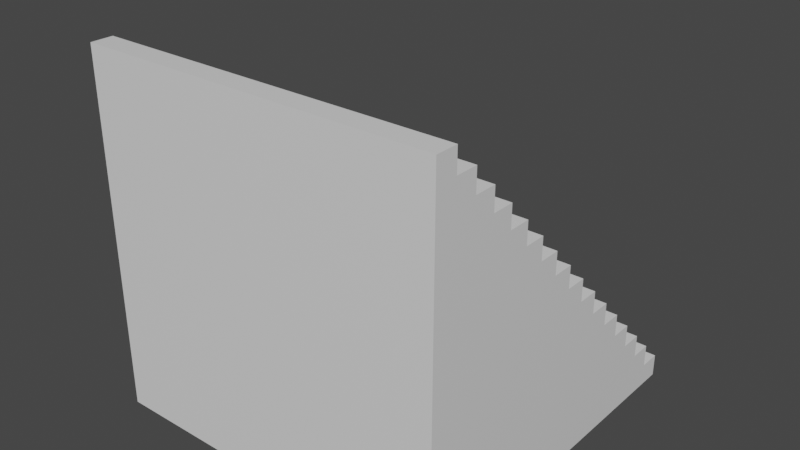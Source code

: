 # Source: Stairs.blend  (saved by Blender 2.91.10; exported with 4.5.12 LTS)
import bpy
from mathutils import Matrix  # noqa: F401  (used for matrix-valued properties, if any)

bpy.ops.wm.read_factory_settings(use_empty=True)
scene = bpy.context.scene
scene.name = 'Scene'

# ---- collections
col_collection = bpy.data.collections.new('Collection'); scene.collection.children.link(col_collection)

# ---- materials (node trees are filled in below, after node groups)
mat_material = bpy.data.materials.new('Material')
mat_material.alpha_threshold = 0.0
mat_material.use_transparent_shadow = False
mat_material.line_color = (0.0, 0.0, 0.0, 1.0)

# ---- material node trees
mat_material.use_nodes = True; mat_material.node_tree.nodes.clear()
_N = mat_material.node_tree.nodes; _L = mat_material.node_tree.links
n0 = _N.new('ShaderNodeOutputMaterial'); n0.name = 'Material Output'; n0.location = (300, 300)
n1 = _N.new('ShaderNodeBsdfPrincipled'); n1.name = 'Principled BSDF'; n1.location = (10, 300)
n1.distribution = 'GGX'
n1.subsurface_method = 'BURLEY'
n1.inputs[2].default_value = 0.4
n1.inputs[3].default_value = 1.45
n1.inputs[27].default_value = (0.0, 0.0, 0.0, 1.0)
n1.inputs[28].default_value = 1.0
_L.new(n1.outputs[0], n0.inputs[0])
n0.is_active_output = True

# ---- world
world_world = bpy.data.worlds.new('World'); scene.world = world_world
world_world.use_nodes = True; world_world.node_tree.nodes.clear()
_N = world_world.node_tree.nodes; _L = world_world.node_tree.links
n0 = _N.new('ShaderNodeOutputWorld'); n0.name = 'World Output'; n0.location = (300, 300)
n1 = _N.new('ShaderNodeBackground'); n1.name = 'Background'; n1.location = (10, 300)
n1.inputs[0].default_value = (0.05088, 0.05088, 0.05088, 1.0)
_L.new(n1.outputs[0], n0.inputs[0])
n0.is_active_output = True
world_world.color = (0.05088, 0.05088, 0.05088)
world_world.use_sun_shadow = False
world_world.sun_shadow_jitter_overblur = 0.0

# ---- meshes
me_cube = bpy.data.meshes.new('Cube')
me_cube.from_pydata([(-1.0, 0.75, -1.0), (1.0, 1.0, -1.0), (1.0, -1.0, -1.0), (-1.0, 0.875, -1.0), (-1.0, 1.0, -1.0), (-1.0, -1.0, -1.0), (-1.0, 0.625, -1.0), (-1.0, 0.5, -1.0), (-1.0, 0.375, -1.0), (-1.0, 0.25, -1.0), (-1.0, 0.125, -1.0), (-1.0, 0.0, -1.0), (-1.0, -0.125, -1.0), (-1.0, -0.25, -1.0), (-1.0, -0.375, -1.0), (-1.0, -0.5, -1.0), (-1.0, -0.625, -1.0), (-1.0, -0.75, -1.0), (-1.0, -0.875, -1.0), (1.0, -0.875, -1.0), (1.0, -0.75, -1.0), (1.0, -0.625, -1.0), (1.0, -0.5, -1.0), (1.0, -0.375, -1.0), (1.0, -0.25, -1.0), (1.0, -0.125, -1.0), (1.0, 0.0, -1.0), (1.0, 0.125, -1.0), (1.0, 0.25, -1.0), (1.0, 0.375, -1.0), (1.0, 0.5, -1.0), (1.0, 0.625, -1.0), (1.0, 0.75, -1.0), (1.0, 0.875, -1.0), (-1.0, -0.875, 1.0), (-1.0, -1.0, 1.0), (1.0, -1.0, 1.0), (1.0, -0.875, 1.0), (-1.0, -1.0, -0.875), (-1.0, -1.0, -0.75), (-1.0, -1.0, -0.625), (-1.0, -1.0, -0.5), (-1.0, -1.0, -0.375), (-1.0, -1.0, -0.25), (-1.0, -1.0, -0.125), (-1.0, -1.0, 0.0), (-1.0, -1.0, 0.125), (-1.0, -1.0, 0.25), (-1.0, -1.0, 0.375), (-1.0, -1.0, 0.5), (-1.0, -1.0, 0.625), (-1.0, -1.0, 0.75), (-1.0, -1.0, 0.875), (1.0, -1.0, 0.875), (1.0, -1.0, 0.75), (1.0, -1.0, 0.625), (1.0, -1.0, 0.5), (1.0, -1.0, 0.375), (1.0, -1.0, 0.25), (1.0, -1.0, 0.125), (1.0, -1.0, 0.0), (1.0, -1.0, -0.125), (1.0, -1.0, -0.25), (1.0, -1.0, -0.375), (1.0, -1.0, -0.5), (1.0, -1.0, -0.625), (1.0, -1.0, -0.75), (1.0, -1.0, -0.875), (-1.0, -0.875, -0.875), (-1.0, -0.875, -0.75), (-1.0, -0.875, -0.625), (-1.0, -0.875, -0.5), (-1.0, -0.875, -0.375), (-1.0, -0.875, -0.25), (-1.0, -0.875, -0.125), (-1.0, -0.875, 0.0), (-1.0, -0.875, 0.125), (-1.0, -0.875, 0.25), (-1.0, -0.875, 0.375), (-1.0, -0.875, 0.5), (-1.0, -0.875, 0.625), (-1.0, -0.875, 0.75), (-1.0, -0.875, 0.875), (1.0, -0.875, 0.875), (1.0, -0.875, 0.75), (1.0, -0.875, 0.625), (1.0, -0.875, 0.5), (1.0, -0.875, 0.375), (1.0, -0.875, 0.25), (1.0, -0.875, 0.125), (1.0, -0.875, 0.0), (1.0, -0.875, -0.125), (1.0, -0.875, -0.25), (1.0, -0.875, -0.375), (1.0, -0.875, -0.5), (1.0, -0.875, -0.625), (1.0, -0.875, -0.75), (1.0, -0.875, -0.875), (1.0, 1.0, -0.875), (-1.0, 1.0, -0.875), (-1.0, 0.875, -0.875), (1.0, 0.875, -0.875), (-1.0, 0.875, -0.75), (-1.0, 0.75, -0.75), (1.0, 0.75, -0.75), (1.0, 0.875, -0.75), (-1.0, 0.75, -0.625), (-1.0, 0.625, -0.625), (1.0, 0.625, -0.625), (1.0, 0.75, -0.625), (-1.0, 0.625, -0.5), (-1.0, 0.5, -0.5), (1.0, 0.5, -0.5), (1.0, 0.625, -0.5), (-1.0, 0.5, -0.375), (-1.0, 0.375, -0.375), (1.0, 0.375, -0.375), (1.0, 0.5, -0.375), (-1.0, 0.375, -0.25), (-1.0, 0.25, -0.25), (1.0, 0.25, -0.25), (1.0, 0.375, -0.25), (-1.0, 0.25, -0.125), (-1.0, 0.125, -0.125), (1.0, 0.125, -0.125), (1.0, 0.25, -0.125), (-1.0, 0.125, 0.0), (-1.0, 0.0, 0.0), (1.0, 0.0, 0.0), (1.0, 0.125, 0.0), (-1.0, 0.0, 0.125), (-1.0, -0.125, 0.125), (1.0, -0.125, 0.125), (1.0, 0.0, 0.125), (-1.0, -0.125, 0.25), (-1.0, -0.25, 0.25), (1.0, -0.25, 0.25), (1.0, -0.125, 0.25), (-1.0, -0.25, 0.375), (-1.0, -0.375, 0.375), (1.0, -0.375, 0.375), (1.0, -0.25, 0.375), (-1.0, -0.375, 0.5), (-1.0, -0.5, 0.5), (1.0, -0.5, 0.5), (1.0, -0.375, 0.5), (-1.0, -0.5, 0.625), (-1.0, -0.625, 0.625), (1.0, -0.625, 0.625), (1.0, -0.5, 0.625), (-1.0, -0.625, 0.75), (-1.0, -0.75, 0.75), (1.0, -0.75, 0.75), (1.0, -0.625, 0.75), (-1.0, -0.75, 0.875), (-1.0, -0.875, 0.875), (1.0, -0.875, 0.875), (1.0, -0.75, 0.875)], [], [(0, 106, 109, 32), (0, 103, 102, 3), (4, 99, 98, 1), (31, 113, 112, 30), (29, 116, 115, 8), (9, 119, 118, 8), (27, 124, 123, 10), (11, 127, 126, 10), (25, 132, 131, 12), (13, 135, 134, 12), (24, 141, 140, 23), (14, 142, 145, 23), (16, 150, 153, 21), (20, 157, 156, 19), (34, 35, 36, 37), (52, 35, 34, 82), (83, 37, 36, 53), (82, 34, 37, 83), (18, 68, 97, 19), (68, 69, 96, 97), (69, 70, 95, 96), (70, 71, 94, 95), (71, 72, 93, 94), (72, 73, 92, 93), (73, 74, 91, 92), (74, 75, 90, 91), (75, 76, 89, 90), (76, 77, 88, 89), (77, 78, 87, 88), (78, 79, 86, 87), (79, 80, 85, 86), (80, 81, 84, 85), (81, 82, 83, 84), (19, 97, 67, 2), (97, 96, 66, 67), (96, 95, 65, 66), (95, 94, 64, 65), (94, 93, 63, 64), (93, 92, 62, 63), (92, 91, 61, 62), (91, 90, 60, 61), (90, 89, 59, 60), (89, 88, 58, 59), (88, 87, 57, 58), (87, 86, 56, 57), (86, 85, 55, 56), (85, 84, 54, 55), (84, 83, 53, 54), (5, 38, 68, 18), (38, 39, 69, 68), (39, 40, 70, 69), (40, 41, 71, 70), (41, 42, 72, 71), (42, 43, 73, 72), (43, 44, 74, 73), (44, 45, 75, 74), (45, 46, 76, 75), (46, 47, 77, 76), (47, 48, 78, 77), (48, 49, 79, 78), (49, 50, 80, 79), (50, 51, 81, 80), (51, 52, 82, 81), (1, 2, 5, 4), (5, 2, 36, 35), (99, 100, 101, 98), (33, 101, 100, 3), (1, 98, 101, 33), (3, 100, 99, 4), (102, 103, 104, 105), (32, 104, 103, 0), (33, 105, 104, 32), (3, 102, 105, 33), (106, 107, 108, 109), (6, 107, 106, 0), (31, 108, 107, 6), (32, 109, 108, 31), (110, 111, 112, 113), (6, 110, 113, 31), (7, 111, 110, 6), (30, 112, 111, 7), (114, 115, 116, 117), (8, 115, 114, 7), (30, 117, 116, 29), (7, 114, 117, 30), (118, 119, 120, 121), (29, 121, 120, 28), (8, 118, 121, 29), (28, 120, 119, 9), (122, 123, 124, 125), (10, 123, 122, 9), (28, 125, 124, 27), (9, 122, 125, 28), (126, 127, 128, 129), (10, 126, 129, 27), (27, 129, 128, 26), (26, 128, 127, 11), (130, 131, 132, 133), (12, 131, 130, 11), (11, 130, 133, 26), (26, 133, 132, 25), (134, 135, 136, 137), (12, 134, 137, 25), (25, 137, 136, 24), (24, 136, 135, 13), (138, 139, 140, 141), (23, 140, 139, 14), (14, 139, 138, 13), (13, 138, 141, 24), (142, 143, 144, 145), (23, 145, 144, 22), (22, 144, 143, 15), (15, 143, 142, 14), (146, 147, 148, 149), (22, 149, 148, 21), (16, 147, 146, 15), (15, 146, 149, 22), (150, 151, 152, 153), (20, 152, 151, 17), (21, 153, 152, 20), (17, 151, 150, 16), (154, 155, 156, 157), (18, 155, 154, 17), (17, 154, 157, 20), (19, 156, 155, 18)])
_uv = me_cube.uv_layers.new(name='UVMap')
_uv.uv.foreach_set('vector', [0.125, 0.5312, 0.125, 0.5312, 0.375, 0.5312, 0.375, 0.5312, 0.0, 0.0, 0.0, 0.0, 0.0, 0.0, 0.0, 0.0, 0.0, 0.0, 0.0, 0.0, 0.0, 0.0, 0.0, 0.0, 0.0, 0.0, 0.0, 0.0, 0.0, 0.0, 0.0, 0.0, 0.375, 0.5781, 0.375, 0.5781, 0.125, 0.5781, 0.125, 0.5781, 0.0, 0.0, 0.0, 0.0, 0.0, 0.0, 0.0, 0.0, 0.375, 0.6094, 0.375, 0.6094, 0.125, 0.6094, 0.125, 0.6094, 0.0, 0.0, 0.0, 0.0, 0.0, 0.0, 0.0, 0.0, 0.375, 0.6406, 0.375, 0.6406, 0.125, 0.6406, 0.125, 0.6406, 0.0, 0.0, 0.0, 0.0, 0.0, 0.0, 0.0, 0.0, 0.0, 0.0, 0.0, 0.0, 0.0, 0.0, 0.0, 0.0, 0.125, 0.6719, 0.125, 0.6719, 0.375, 0.6719, 0.375, 0.6719, 0.125, 0.7031, 0.125, 0.7031, 0.375, 0.7031, 0.375, 0.7031, 0.0, 0.0, 0.0, 0.0, 0.0, 0.0, 0.0, 0.0, 0.125, 0.7344, 0.125, 0.75, 0.375, 0.75, 0.375, 0.7344, 0.0, 0.0, 0.0, 0.0, 0.0, 0.0, 0.0, 0.0, 0.0, 0.0, 0.0, 0.0, 0.0, 0.0, 0.0, 0.0, 0.125, 0.7344, 0.125, 0.7344, 0.375, 0.7344, 0.375, 0.7344, 0.125, 0.7344, 0.125, 0.7344, 0.375, 0.7344, 0.375, 0.7344, 0.125, 0.7344, 0.125, 0.7344, 0.375, 0.7344, 0.375, 0.7344, 0.125, 0.7344, 0.125, 0.7344, 0.375, 0.7344, 0.375, 0.7344, 0.125, 0.7344, 0.125, 0.7344, 0.375, 0.7344, 0.375, 0.7344, 0.125, 0.7344, 0.125, 0.7344, 0.375, 0.7344, 0.375, 0.7344, 0.125, 0.7344, 0.125, 0.7344, 0.375, 0.7344, 0.375, 0.7344, 0.125, 0.7344, 0.125, 0.7344, 0.375, 0.7344, 0.375, 0.7344, 0.125, 0.7344, 0.125, 0.7344, 0.375, 0.7344, 0.375, 0.7344, 0.125, 0.7344, 0.125, 0.7344, 0.375, 0.7344, 0.375, 0.7344, 0.125, 0.7344, 0.125, 0.7344, 0.375, 0.7344, 0.375, 0.7344, 0.125, 0.7344, 0.125, 0.7344, 0.375, 0.7344, 0.375, 0.7344, 0.125, 0.7344, 0.125, 0.7344, 0.375, 0.7344, 0.375, 0.7344, 0.125, 0.7344, 0.125, 0.7344, 0.375, 0.7344, 0.375, 0.7344, 0.125, 0.7344, 0.125, 0.7344, 0.375, 0.7344, 0.375, 0.7344, 0.125, 0.7344, 0.125, 0.7344, 0.375, 0.7344, 0.375, 0.7344, 0.0, 0.0, 0.0, 0.0, 0.0, 0.0, 0.0, 0.0, 0.0, 0.0, 0.0, 0.0, 0.0, 0.0, 0.0, 0.0, 0.0, 0.0, 0.0, 0.0, 0.0, 0.0, 0.0, 0.0, 0.0, 0.0, 0.0, 0.0, 0.0, 0.0, 0.0, 0.0, 0.0, 0.0, 0.0, 0.0, 0.0, 0.0, 0.0, 0.0, 0.0, 0.0, 0.0, 0.0, 0.0, 0.0, 0.0, 0.0, 0.0, 0.0, 0.0, 0.0, 0.0, 0.0, 0.0, 0.0, 0.0, 0.0, 0.0, 0.0, 0.0, 0.0, 0.0, 0.0, 0.0, 0.0, 0.0, 0.0, 0.0, 0.0, 0.0, 0.0, 0.0, 0.0, 0.0, 0.0, 0.0, 0.0, 0.0, 0.0, 0.0, 0.0, 0.0, 0.0, 0.0, 0.0, 0.0, 0.0, 0.0, 0.0, 0.0, 0.0, 0.0, 0.0, 0.0, 0.0, 0.0, 0.0, 0.0, 0.0, 0.0, 0.0, 0.0, 0.0, 0.0, 0.0, 0.0, 0.0, 0.0, 0.0, 0.0, 0.0, 0.0, 0.0, 0.0, 0.0, 0.0, 0.0, 0.0, 0.0, 0.0, 0.0, 0.0, 0.0, 0.0, 0.0, 0.0, 0.0, 0.0, 0.0, 0.0, 0.0, 0.0, 0.0, 0.0, 0.0, 0.0, 0.0, 0.0, 0.0, 0.0, 0.0, 0.0, 0.0, 0.0, 0.0, 0.0, 0.0, 0.0, 0.0, 0.0, 0.0, 0.0, 0.0, 0.0, 0.0, 0.0, 0.0, 0.0, 0.0, 0.0, 0.0, 0.0, 0.0, 0.0, 0.0, 0.0, 0.0, 0.0, 0.0, 0.0, 0.0, 0.0, 0.0, 0.0, 0.0, 0.0, 0.0, 0.0, 0.0, 0.0, 0.0, 0.0, 0.0, 0.0, 0.0, 0.0, 0.0, 0.0, 0.0, 0.0, 0.0, 0.0, 0.0, 0.0, 0.0, 0.0, 0.0, 0.0, 0.0, 0.0, 0.0, 0.0, 0.0, 0.0, 0.0, 0.0, 0.0, 0.0, 0.0, 0.0, 0.0, 0.0, 0.0, 0.0, 0.0, 0.0, 0.0, 0.0, 0.0, 0.0, 0.0, 0.0, 0.0, 0.0, 0.0, 0.0, 0.0, 0.0, 0.0, 0.0, 0.0, 0.0, 0.0, 0.0, 0.0, 0.0, 0.0, 0.0, 0.0, 0.0, 0.0, 0.0, 0.0, 0.0, 0.0, 0.0, 0.0, 0.0, 0.0, 0.0, 0.0, 0.375, 0.75, 0.125, 0.75, 0.125, 0.5, 0.125, 0.5156, 0.375, 0.5156, 0.375, 0.5, 0.375, 0.5156, 0.375, 0.5156, 0.125, 0.5156, 0.125, 0.5156, 0.0, 0.0, 0.0, 0.0, 0.0, 0.0, 0.0, 0.0, 0.0, 0.0, 0.0, 0.0, 0.0, 0.0, 0.0, 0.0, 0.125, 0.5156, 0.125, 0.5312, 0.375, 0.5312, 0.375, 0.5156, 0.375, 0.5312, 0.375, 0.5312, 0.125, 0.5312, 0.125, 0.5312, 0.0, 0.0, 0.0, 0.0, 0.0, 0.0, 0.0, 0.0, 0.125, 0.5156, 0.125, 0.5156, 0.375, 0.5156, 0.375, 0.5156, 0.125, 0.5312, 0.125, 0.5469, 0.375, 0.5469, 0.375, 0.5312, 0.0, 0.0, 0.0, 0.0, 0.0, 0.0, 0.0, 0.0, 0.375, 0.5469, 0.375, 0.5469, 0.125, 0.5469, 0.125, 0.5469, 0.0, 0.0, 0.0, 0.0, 0.0, 0.0, 0.0, 0.0, 0.125, 0.5469, 0.125, 0.5625, 0.375, 0.5625, 0.375, 0.5469, 0.125, 0.5469, 0.125, 0.5469, 0.375, 0.5469, 0.375, 0.5469, 0.0, 0.0, 0.0, 0.0, 0.0, 0.0, 0.0, 0.0, 0.375, 0.5625, 0.375, 0.5625, 0.125, 0.5625, 0.125, 0.5625, 0.125, 0.5625, 0.125, 0.5781, 0.375, 0.5781, 0.375, 0.5625, 0.0, 0.0, 0.0, 0.0, 0.0, 0.0, 0.0, 0.0, 0.0, 0.0, 0.0, 0.0, 0.0, 0.0, 0.0, 0.0, 0.125, 0.5625, 0.125, 0.5625, 0.375, 0.5625, 0.375, 0.5625, 0.125, 0.5781, 0.125, 0.5938, 0.375, 0.5938, 0.375, 0.5781, 0.0, 0.0, 0.0, 0.0, 0.0, 0.0, 0.0, 0.0, 0.125, 0.5781, 0.125, 0.5781, 0.375, 0.5781, 0.375, 0.5781, 0.375, 0.5938, 0.375, 0.5938, 0.125, 0.5938, 0.125, 0.5938, 0.125, 0.5938, 0.125, 0.6094, 0.375, 0.6094, 0.375, 0.5938, 0.0, 0.0, 0.0, 0.0, 0.0, 0.0, 0.0, 0.0, 0.0, 0.0, 0.0, 0.0, 0.0, 0.0, 0.0, 0.0, 0.125, 0.5938, 0.125, 0.5938, 0.375, 0.5938, 0.375, 0.5938, 0.125, 0.6094, 0.125, 0.625, 0.375, 0.625, 0.375, 0.6094, 0.125, 0.6094, 0.125, 0.6094, 0.375, 0.6094, 0.375, 0.6094, 0.0, 0.0, 0.0, 0.0, 0.0, 0.0, 0.0, 0.0, 0.375, 0.625, 0.375, 0.625, 0.125, 0.625, 0.125, 0.625, 0.125, 0.625, 0.125, 0.6406, 0.375, 0.6406, 0.375, 0.625, 0.0, 0.0, 0.0, 0.0, 0.0, 0.0, 0.0, 0.0, 0.125, 0.625, 0.125, 0.625, 0.375, 0.625, 0.375, 0.625, 0.0, 0.0, 0.0, 0.0, 0.0, 0.0, 0.0, 0.0, 0.125, 0.6406, 0.125, 0.6562, 0.375, 0.6563, 0.375, 0.6406, 0.125, 0.6406, 0.125, 0.6406, 0.375, 0.6406, 0.375, 0.6406, 0.0, 0.0, 0.0, 0.0, 0.0, 0.0, 0.0, 0.0, 0.375, 0.6563, 0.375, 0.6563, 0.125, 0.6562, 0.125, 0.6562, 0.125, 0.6562, 0.125, 0.6719, 0.375, 0.6719, 0.375, 0.6563, 0.375, 0.6719, 0.375, 0.6719, 0.125, 0.6719, 0.125, 0.6719, 0.0, 0.0, 0.0, 0.0, 0.0, 0.0, 0.0, 0.0, 0.125, 0.6562, 0.125, 0.6562, 0.375, 0.6563, 0.375, 0.6563, 0.125, 0.6719, 0.125, 0.6875, 0.375, 0.6875, 0.375, 0.6719, 0.0, 0.0, 0.0, 0.0, 0.0, 0.0, 0.0, 0.0, 0.375, 0.6875, 0.375, 0.6875, 0.125, 0.6875, 0.125, 0.6875, 0.0, 0.0, 0.0, 0.0, 0.0, 0.0, 0.0, 0.0, 0.125, 0.6875, 0.125, 0.7031, 0.375, 0.7031, 0.375, 0.6875, 0.0, 0.0, 0.0, 0.0, 0.0, 0.0, 0.0, 0.0, 0.0, 0.0, 0.0, 0.0, 0.0, 0.0, 0.0, 0.0, 0.125, 0.6875, 0.125, 0.6875, 0.375, 0.6875, 0.375, 0.6875, 0.125, 0.7031, 0.125, 0.7188, 0.375, 0.7188, 0.375, 0.7031, 0.375, 0.7188, 0.375, 0.7188, 0.125, 0.7188, 0.125, 0.7188, 0.0, 0.0, 0.0, 0.0, 0.0, 0.0, 0.0, 0.0, 0.0, 0.0, 0.0, 0.0, 0.0, 0.0, 0.0, 0.0, 0.125, 0.7188, 0.125, 0.7344, 0.375, 0.7344, 0.375, 0.7188, 0.0, 0.0, 0.0, 0.0, 0.0, 0.0, 0.0, 0.0, 0.125, 0.7188, 0.125, 0.7188, 0.375, 0.7188, 0.375, 0.7188, 0.375, 0.7344, 0.375, 0.7344, 0.125, 0.7344, 0.125, 0.7344])
me_cube.materials.append(mat_material)
me_cube.use_remesh_preserve_volume = False
me_cube.use_remesh_preserve_attributes = False
me_cube.use_mirror_vertex_groups = False
me_cube.update()

# ---- objects
ob_cube = bpy.data.objects.new('Cube', me_cube)

# ---- transforms, parenting, visibility, modifiers, constraints
ob_cube.location = (0.0, 0.0, 0.0)
ob_cube.lock_rotations_4d = False
ob_cube.empty_display_type = 'ARROWS'
ob_cube.lineart.crease_threshold = 0.0

# ---- collection membership
col_collection.objects.link(ob_cube)

# ---- scene / render settings (as saved in the file)
scene.frame_start = 1; scene.frame_end = 250; scene.frame_set(1)
scene.render.engine = 'BLENDER_EEVEE_NEXT'
scene.cycles.use_denoising = False
scene.cycles.samples = 128
scene.cycles.sampling_pattern = 'TABULATED_SOBOL'
scene.cycles.use_adaptive_sampling = False
scene.cycles.use_light_tree = False
scene.view_settings.view_transform = 'Filmic'
bpy.context.view_layer.update()

# ---- added for rendering (the .blend has no active camera and no usable light): camera, sun
cam_auto = bpy.data.cameras.new('AutoCamera')
cam_auto.lens = 50.0
cam_auto.sensor_width = 36.0
cam_auto.clip_end = 1000.0
ob_auto_camera = bpy.data.objects.new('AutoCamera', cam_auto)
scene.collection.objects.link(ob_auto_camera)
ob_auto_camera.location = (3.20507, -3.84609, 2.56406)
ob_auto_camera.rotation_euler = (1.09748, -7.21219e-08, 0.694738)
scene.camera = ob_auto_camera
light_auto_sun = bpy.data.lights.new('AutoSun', 'SUN')
light_auto_sun.energy = 3.0
light_auto_sun.angle = 0.0523599
ob_auto_sun = bpy.data.objects.new('AutoSun', light_auto_sun)
scene.collection.objects.link(ob_auto_sun)
ob_auto_sun.rotation_euler = (0.872665, 0.174533, 0.523599)
bpy.context.view_layer.update()
